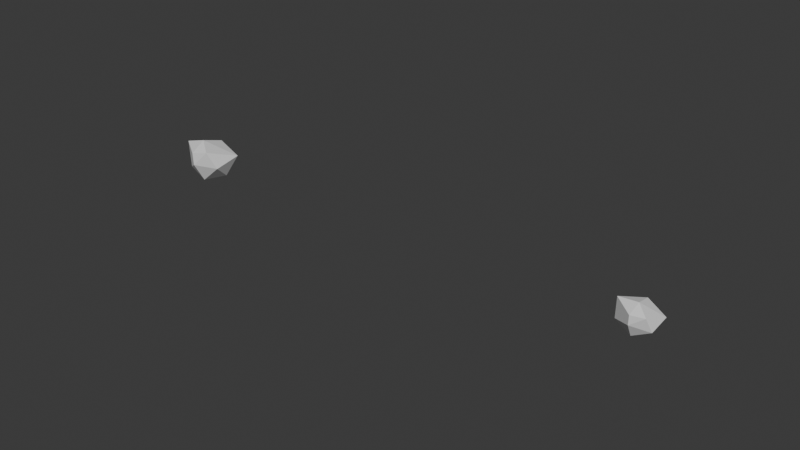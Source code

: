 # Source: Magic.blend  (saved by Blender 4.1.24; exported with 4.5.12 LTS)
import bpy
from mathutils import Matrix  # noqa: F401  (used for matrix-valued properties, if any)

bpy.ops.wm.read_factory_settings(use_empty=True)
scene = bpy.context.scene
scene.name = 'Scene'

# ---- collections
col_collection = bpy.data.collections.new('Collection'); scene.collection.children.link(col_collection)

# ---- world
world_world = bpy.data.worlds.new('World'); scene.world = world_world
world_world.use_nodes = True; world_world.node_tree.nodes.clear()
_N = world_world.node_tree.nodes; _L = world_world.node_tree.links
n0 = _N.new('ShaderNodeOutputWorld'); n0.name = 'World Output'; n0.location = (300, 300)
n1 = _N.new('ShaderNodeBackground'); n1.name = 'Background'; n1.location = (10, 300)
n1.inputs[0].default_value = (0.05088, 0.05088, 0.05088, 1.0)
_L.new(n1.outputs[0], n0.inputs[0])
n0.is_active_output = True
world_world.color = (0.05088, 0.05088, 0.05088)
world_world.use_sun_shadow = False
world_world.sun_shadow_jitter_overblur = 0.0

# ---- meshes
me_cube_001 = bpy.data.meshes.new('Cube.001')
me_cube_001.from_pydata([(-0.1242, -0.1242, -0.1242), (-0.1242, -0.1242, 0.1242), (-0.1242, 0.1242, -0.1242), (-0.1242, 0.1242, 0.1242), (0.1242, -0.1242, -0.1242), (0.1242, -0.1242, 0.1242), (0.1242, 0.1242, -0.1242), (0.1242, 0.1242, 0.1242)], [], [(0, 1, 3, 2), (2, 3, 7, 6), (6, 7, 5, 4), (4, 5, 1, 0), (2, 6, 4, 0), (7, 3, 1, 5)])
_uv = me_cube_001.uv_layers.new(name='UVMap')
_uv.uv.foreach_set('vector', [0.375, 0.0, 0.625, 0.0, 0.625, 0.25, 0.375, 0.25, 0.375, 0.25, 0.625, 0.25, 0.625, 0.5, 0.375, 0.5, 0.375, 0.5, 0.625, 0.5, 0.625, 0.75, 0.375, 0.75, 0.375, 0.75, 0.625, 0.75, 0.625, 1.0, 0.375, 1.0, 0.125, 0.5, 0.375, 0.5, 0.375, 0.75, 0.125, 0.75, 0.625, 0.5, 0.875, 0.5, 0.875, 0.75, 0.625, 0.75])
me_cube_001.update()
me_crystal = bpy.data.meshes.new('Crystal')
me_crystal.from_pydata([(-0.6223, 0.7583, 0.4722), (1.243, 1.077, 0.2666), (-0.9295, -0.1286, -0.2594), (-1.0, 0.0, 1.0), (1.33, -0.2575, 0.07681), (1.051, -0.5096, 0.9167), (0.08781, 1.213, -0.1531), (0.01832, 1.177, 0.8046), (0.2488, -0.7606, 0.2539), (0.2168, -0.7023, 0.8256), (0.2547, 0.01138, 1.239), (0.1983, -0.3139, -0.6633), (0.8191, 0.5453, -0.6272)], [], [(2, 3, 0), (6, 7, 1), (11, 4, 8), (10, 3, 9), (7, 0, 3, 10), (6, 12, 11), (1, 5, 4), (0, 6, 11, 2), (1, 7, 10, 5), (5, 10, 9), (2, 11, 8), (0, 7, 6), (11, 12, 4), (4, 12, 1), (1, 12, 6), (9, 3, 2, 8), (5, 9, 8, 4)])
_uv = me_crystal.uv_layers.new(name='UVMap')
_uv.uv.foreach_set('vector', [0.375, 0.125, 0.625, 0.125, 0.5, 0.25, 0.375, 0.375, 0.625, 0.375, 0.5, 0.5, 0.25, 0.625, 0.364, 0.595, 0.25, 0.75, 0.75, 0.625, 0.875, 0.625, 0.75, 0.75, 0.75, 0.5, 0.875, 0.5, 0.875, 0.625, 0.75, 0.625, 0.25, 0.5, 0.3422, 0.536, 0.25, 0.625, 0.5, 0.5, 0.6367, 0.6976, 0.364, 0.595, 0.125, 0.5, 0.25, 0.5, 0.25, 0.625, 0.125, 0.625, 0.5, 0.5, 0.75, 0.5, 0.75, 0.625, 0.6367, 0.6976, 0.6367, 0.6976, 0.75, 0.625, 0.75, 0.75, 0.125, 0.625, 0.25, 0.625, 0.25, 0.75, 0.5, 0.25, 0.625, 0.375, 0.375, 0.375, 0.25, 0.625, 0.3422, 0.536, 0.364, 0.595, 0.364, 0.595, 0.3422, 0.536, 0.5, 0.5, 0.5, 0.5, 0.3422, 0.536, 0.25, 0.5, 0.625, 0.875, 0.625, 0.125, 0.375, 0.125, 0.375, 0.875, 0.6367, 0.6976, 0.625, 0.875, 0.375, 0.875, 0.364, 0.595])
me_crystal.update()
me_maincrystal = bpy.data.meshes.new('MainCrystal')
me_maincrystal.from_pydata([(-0.6223, 0.7583, 0.4722), (1.243, 1.077, 0.2666), (-0.9295, -0.1286, -0.2594), (-1.0, 0.0, 1.0), (1.33, -0.2575, 0.07681), (1.051, -0.5096, 0.9167), (0.08781, 1.213, -0.1531), (0.01832, 1.177, 0.8046), (0.2488, -0.7606, 0.2539), (0.2168, -0.7023, 0.8256), (0.2547, 0.01138, 1.239), (0.1983, -0.3139, -0.6633), (0.8191, 0.5453, -0.6272)], [], [(2, 3, 0), (6, 7, 1), (11, 4, 8), (10, 3, 9), (7, 0, 3, 10), (6, 12, 11), (1, 5, 4), (0, 6, 11, 2), (1, 7, 10, 5), (5, 10, 9), (2, 11, 8), (0, 7, 6), (11, 12, 4), (4, 12, 1), (1, 12, 6), (9, 3, 2, 8), (5, 9, 8, 4)])
_uv = me_maincrystal.uv_layers.new(name='UVMap')
_uv.uv.foreach_set('vector', [0.375, 0.125, 0.625, 0.125, 0.5, 0.25, 0.375, 0.375, 0.625, 0.375, 0.5, 0.5, 0.25, 0.625, 0.364, 0.595, 0.25, 0.75, 0.75, 0.625, 0.875, 0.625, 0.75, 0.75, 0.75, 0.5, 0.875, 0.5, 0.875, 0.625, 0.75, 0.625, 0.25, 0.5, 0.3422, 0.536, 0.25, 0.625, 0.5, 0.5, 0.6367, 0.6976, 0.364, 0.595, 0.125, 0.5, 0.25, 0.5, 0.25, 0.625, 0.125, 0.625, 0.5, 0.5, 0.75, 0.5, 0.75, 0.625, 0.6367, 0.6976, 0.6367, 0.6976, 0.75, 0.625, 0.75, 0.75, 0.125, 0.625, 0.25, 0.625, 0.25, 0.75, 0.5, 0.25, 0.625, 0.375, 0.375, 0.375, 0.25, 0.625, 0.3422, 0.536, 0.364, 0.595, 0.364, 0.595, 0.3422, 0.536, 0.5, 0.5, 0.5, 0.5, 0.3422, 0.536, 0.25, 0.5, 0.625, 0.875, 0.625, 0.125, 0.375, 0.125, 0.375, 0.875, 0.6367, 0.6976, 0.625, 0.875, 0.375, 0.875, 0.364, 0.595])
me_maincrystal.update()
arm_armor_armature = bpy.data.armatures.new('Armor_Armature')  # bones are not reproduced

# ---- objects
ob_cube = bpy.data.objects.new('Cube', me_cube_001)
ob_armor_armature = bpy.data.objects.new('Armor_Armature', arm_armor_armature)
ob_crystal = bpy.data.objects.new('Crystal', me_crystal)
ob_maincrystal = bpy.data.objects.new('MainCrystal', me_maincrystal)

# ---- transforms, parenting, visibility, modifiers, constraints
ob_cube.location = (0.0, 0.0, 0.0)
ob_cube.hide_render = True
ob_armor_armature.location = (0.0, 0.0, 0.0)
ob_armor_armature.display_type = 'WIRE'
ob_armor_armature.show_in_front = True
ob_crystal.parent = ob_armor_armature
ob_crystal.location = (1.016, 0.03751, 1.422)
ob_crystal.rotation_euler = (0.06901, 0.05353, -0.08915)
ob_crystal.scale = (0.06589, 0.06589, 0.06589)
_vg = ob_crystal.vertex_groups.new(name='SpineCenter')
_vg = ob_crystal.vertex_groups.new(name='Spine.000')
_vg = ob_crystal.vertex_groups.new(name='Hip.R')
_vg = ob_crystal.vertex_groups.new(name='Leg.000.R')
_vg = ob_crystal.vertex_groups.new(name='Leg.001.R')
_vg = ob_crystal.vertex_groups.new(name='Feet.000.R')
_vg = ob_crystal.vertex_groups.new(name='Feet.001.R')
_vg = ob_crystal.vertex_groups.new(name='Hip.L')
_vg = ob_crystal.vertex_groups.new(name='Leg.000.L')
_vg = ob_crystal.vertex_groups.new(name='Leg.001.L')
_vg = ob_crystal.vertex_groups.new(name='Feet.000.L')
_vg = ob_crystal.vertex_groups.new(name='Feet.001.L')
_vg = ob_crystal.vertex_groups.new(name='Spine.001')
_vg = ob_crystal.vertex_groups.new(name='Spine.002')
_vg = ob_crystal.vertex_groups.new(name='Neck')
_vg = ob_crystal.vertex_groups.new(name='Head')
_vg = ob_crystal.vertex_groups.new(name='Shoulder.R')
_vg = ob_crystal.vertex_groups.new(name='Hand.001.R')
_vg = ob_crystal.vertex_groups.new(name='Hand.002.R')
_vg = ob_crystal.vertex_groups.new(name='Palm.R')
_vg.add([0, 1, 2, 3, 4, 5, 6, 7, 8, 9, 10, 11, 12], 1.0, 'REPLACE')
_vg = ob_crystal.vertex_groups.new(name='Finger1.R.000')
_vg = ob_crystal.vertex_groups.new(name='Finger1.R.001')
_vg = ob_crystal.vertex_groups.new(name='Finger1.R.002')
_vg = ob_crystal.vertex_groups.new(name='Finger2.R.000')
_vg = ob_crystal.vertex_groups.new(name='Finger2.R.001')
_vg = ob_crystal.vertex_groups.new(name='Finger2.R.002')
_vg = ob_crystal.vertex_groups.new(name='Finger3.R.000')
_vg = ob_crystal.vertex_groups.new(name='Finger3.R.001')
_vg = ob_crystal.vertex_groups.new(name='Finger3.R.002')
_vg = ob_crystal.vertex_groups.new(name='Finger4.R.000')
_vg = ob_crystal.vertex_groups.new(name='Finger4.R.001')
_vg = ob_crystal.vertex_groups.new(name='Finger4.R.002')
_vg = ob_crystal.vertex_groups.new(name='Finger5.R.000')
_vg = ob_crystal.vertex_groups.new(name='Finger5.R.001')
_vg = ob_crystal.vertex_groups.new(name='Finger5.R.002')
_vg = ob_crystal.vertex_groups.new(name='Shoulder.L')
_vg = ob_crystal.vertex_groups.new(name='Hand.001.L')
_vg = ob_crystal.vertex_groups.new(name='Hand.002.L')
_vg = ob_crystal.vertex_groups.new(name='Palm.L')
_vg = ob_crystal.vertex_groups.new(name='Finger1.L.000')
_vg = ob_crystal.vertex_groups.new(name='Finger1.L.001')
_vg = ob_crystal.vertex_groups.new(name='Finger1.L.002')
_vg = ob_crystal.vertex_groups.new(name='Finger2.L.000')
_vg = ob_crystal.vertex_groups.new(name='Finger2.L.001')
_vg = ob_crystal.vertex_groups.new(name='Finger2.L.002')
_vg = ob_crystal.vertex_groups.new(name='Finger3.L.000')
_vg = ob_crystal.vertex_groups.new(name='Finger3.L.001')
_vg = ob_crystal.vertex_groups.new(name='Finger3.L.002')
_vg = ob_crystal.vertex_groups.new(name='Finger4.L.000')
_vg = ob_crystal.vertex_groups.new(name='Finger4.L.001')
_vg = ob_crystal.vertex_groups.new(name='Finger4.L.002')
_vg = ob_crystal.vertex_groups.new(name='Finger5.L.000')
_vg = ob_crystal.vertex_groups.new(name='Finger5.L.001')
_vg = ob_crystal.vertex_groups.new(name='Finger5.L.002')
_vg = ob_crystal.vertex_groups.new(name='Weapon')
_vg = ob_crystal.vertex_groups.new(name='Weapon_Additive')
_m = ob_crystal.modifiers.new('Armature', 'ARMATURE')
_m.object = ob_armor_armature
ob_maincrystal.parent = ob_armor_armature
ob_maincrystal.location = (-1.031, 0.006979, 1.407)
ob_maincrystal.rotation_euler = (0.03578, -0.1159, -0.06847)
ob_maincrystal.scale = (0.08991, 0.08991, 0.08991)
_vg = ob_maincrystal.vertex_groups.new(name='SpineCenter')
_vg = ob_maincrystal.vertex_groups.new(name='Spine.000')
_vg = ob_maincrystal.vertex_groups.new(name='Hip.R')
_vg = ob_maincrystal.vertex_groups.new(name='Leg.000.R')
_vg = ob_maincrystal.vertex_groups.new(name='Leg.001.R')
_vg = ob_maincrystal.vertex_groups.new(name='Feet.000.R')
_vg = ob_maincrystal.vertex_groups.new(name='Feet.001.R')
_vg = ob_maincrystal.vertex_groups.new(name='Hip.L')
_vg = ob_maincrystal.vertex_groups.new(name='Leg.000.L')
_vg = ob_maincrystal.vertex_groups.new(name='Leg.001.L')
_vg = ob_maincrystal.vertex_groups.new(name='Feet.000.L')
_vg = ob_maincrystal.vertex_groups.new(name='Feet.001.L')
_vg = ob_maincrystal.vertex_groups.new(name='Spine.001')
_vg = ob_maincrystal.vertex_groups.new(name='Spine.002')
_vg = ob_maincrystal.vertex_groups.new(name='Neck')
_vg = ob_maincrystal.vertex_groups.new(name='Head')
_vg = ob_maincrystal.vertex_groups.new(name='Shoulder.R')
_vg = ob_maincrystal.vertex_groups.new(name='Hand.001.R')
_vg = ob_maincrystal.vertex_groups.new(name='Hand.002.R')
_vg = ob_maincrystal.vertex_groups.new(name='Palm.R')
_vg = ob_maincrystal.vertex_groups.new(name='Finger1.R.000')
_vg = ob_maincrystal.vertex_groups.new(name='Finger1.R.001')
_vg = ob_maincrystal.vertex_groups.new(name='Finger1.R.002')
_vg = ob_maincrystal.vertex_groups.new(name='Finger2.R.000')
_vg = ob_maincrystal.vertex_groups.new(name='Finger2.R.001')
_vg = ob_maincrystal.vertex_groups.new(name='Finger2.R.002')
_vg = ob_maincrystal.vertex_groups.new(name='Finger3.R.000')
_vg = ob_maincrystal.vertex_groups.new(name='Finger3.R.001')
_vg = ob_maincrystal.vertex_groups.new(name='Finger3.R.002')
_vg = ob_maincrystal.vertex_groups.new(name='Finger4.R.000')
_vg = ob_maincrystal.vertex_groups.new(name='Finger4.R.001')
_vg = ob_maincrystal.vertex_groups.new(name='Finger4.R.002')
_vg = ob_maincrystal.vertex_groups.new(name='Finger5.R.000')
_vg = ob_maincrystal.vertex_groups.new(name='Finger5.R.001')
_vg = ob_maincrystal.vertex_groups.new(name='Finger5.R.002')
_vg = ob_maincrystal.vertex_groups.new(name='Shoulder.L')
_vg = ob_maincrystal.vertex_groups.new(name='Hand.001.L')
_vg = ob_maincrystal.vertex_groups.new(name='Hand.002.L')
_vg = ob_maincrystal.vertex_groups.new(name='Palm.L')
_vg = ob_maincrystal.vertex_groups.new(name='Finger1.L.000')
_vg = ob_maincrystal.vertex_groups.new(name='Finger1.L.001')
_vg = ob_maincrystal.vertex_groups.new(name='Finger1.L.002')
_vg = ob_maincrystal.vertex_groups.new(name='Finger2.L.000')
_vg = ob_maincrystal.vertex_groups.new(name='Finger2.L.001')
_vg = ob_maincrystal.vertex_groups.new(name='Finger2.L.002')
_vg = ob_maincrystal.vertex_groups.new(name='Finger3.L.000')
_vg = ob_maincrystal.vertex_groups.new(name='Finger3.L.001')
_vg = ob_maincrystal.vertex_groups.new(name='Finger3.L.002')
_vg = ob_maincrystal.vertex_groups.new(name='Finger4.L.000')
_vg = ob_maincrystal.vertex_groups.new(name='Finger4.L.001')
_vg = ob_maincrystal.vertex_groups.new(name='Finger4.L.002')
_vg = ob_maincrystal.vertex_groups.new(name='Finger5.L.000')
_vg = ob_maincrystal.vertex_groups.new(name='Finger5.L.001')
_vg = ob_maincrystal.vertex_groups.new(name='Finger5.L.002')
_vg = ob_maincrystal.vertex_groups.new(name='Weapon')
_vg.add([0, 1, 2, 3, 4, 5, 6, 7, 8, 9, 10, 11, 12], 1.0, 'REPLACE')
_vg = ob_maincrystal.vertex_groups.new(name='Weapon_Additive')
_m = ob_maincrystal.modifiers.new('Armature', 'ARMATURE')
_m.object = ob_armor_armature

# ---- collection membership
col_collection.objects.link(ob_cube)
col_collection.objects.link(ob_armor_armature)
col_collection.objects.link(ob_crystal)
col_collection.objects.link(ob_maincrystal)

# ---- scene / render settings (as saved in the file)
scene.frame_start = 1; scene.frame_end = 250; scene.frame_set(1)
scene.render.engine = 'BLENDER_EEVEE_NEXT'
scene.cycles.sampling_pattern = 'TABULATED_SOBOL'
scene.eevee.ray_tracing_options.trace_max_roughness = 0.0
bpy.context.view_layer.update()

# ---- added for rendering (the .blend has no active camera and no usable light): camera, sun
cam_auto = bpy.data.cameras.new('AutoCamera')
cam_auto.lens = 50.0
cam_auto.sensor_width = 36.0
cam_auto.clip_end = 1000.0
ob_auto_camera = bpy.data.objects.new('AutoCamera', cam_auto)
scene.collection.objects.link(ob_auto_camera)
ob_auto_camera.location = (2.4041, -2.80733, 3.34563)
ob_auto_camera.rotation_euler = (1.09748, -7.21219e-08, 0.694738)
scene.camera = ob_auto_camera
light_auto_sun = bpy.data.lights.new('AutoSun', 'SUN')
light_auto_sun.energy = 3.0
light_auto_sun.angle = 0.0523599
ob_auto_sun = bpy.data.objects.new('AutoSun', light_auto_sun)
scene.collection.objects.link(ob_auto_sun)
ob_auto_sun.rotation_euler = (0.872665, 0.174533, 0.523599)
bpy.context.view_layer.update()
